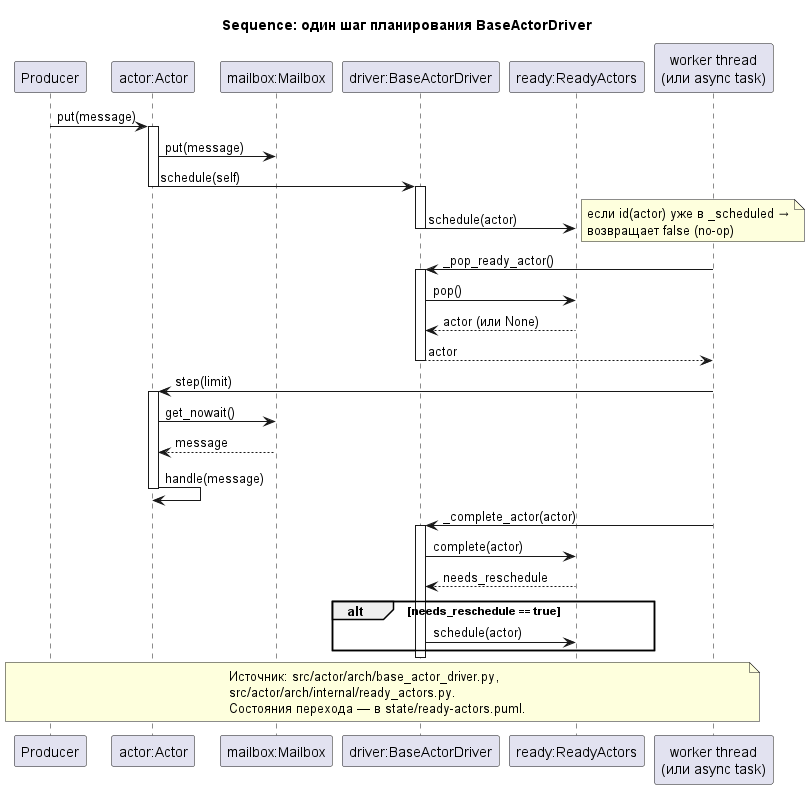

The diagram above was rendered by PlantUML. Its source (embedded in the PNG):
@startuml
title Sequence: один шаг планирования BaseActorDriver

skinparam shadowing false

participant "Producer" as P
participant "actor:Actor" as A
participant "mailbox:Mailbox" as MB
participant "driver:BaseActorDriver" as D
participant "ready:ReadyActors" as R
participant "worker thread\n(или async task)" as W

P -> A : put(message)
activate A
A -> MB : put(message)
A -> D : schedule(self)
deactivate A

activate D
D -> R : schedule(actor)
note right
  если id(actor) уже в _scheduled →
  возвращает false (no-op)
end note
deactivate D

W -> D : _pop_ready_actor()
activate D
D -> R : pop()
R --> D : actor (или None)
D --> W : actor
deactivate D

W -> A : step(limit)
activate A
A -> MB : get_nowait()
MB --> A : message
A -> A : handle(message)
deactivate A

W -> D : _complete_actor(actor)
activate D
D -> R : complete(actor)
R --> D : needs_reschedule
alt needs_reschedule == true
  D -> R : schedule(actor)
end
deactivate D

note over P, W
  Источник: src/actor/arch/base_actor_driver.py,
  src/actor/arch/internal/ready_actors.py.
  Состояния перехода — в state/ready-actors.puml.
end note

@enduml